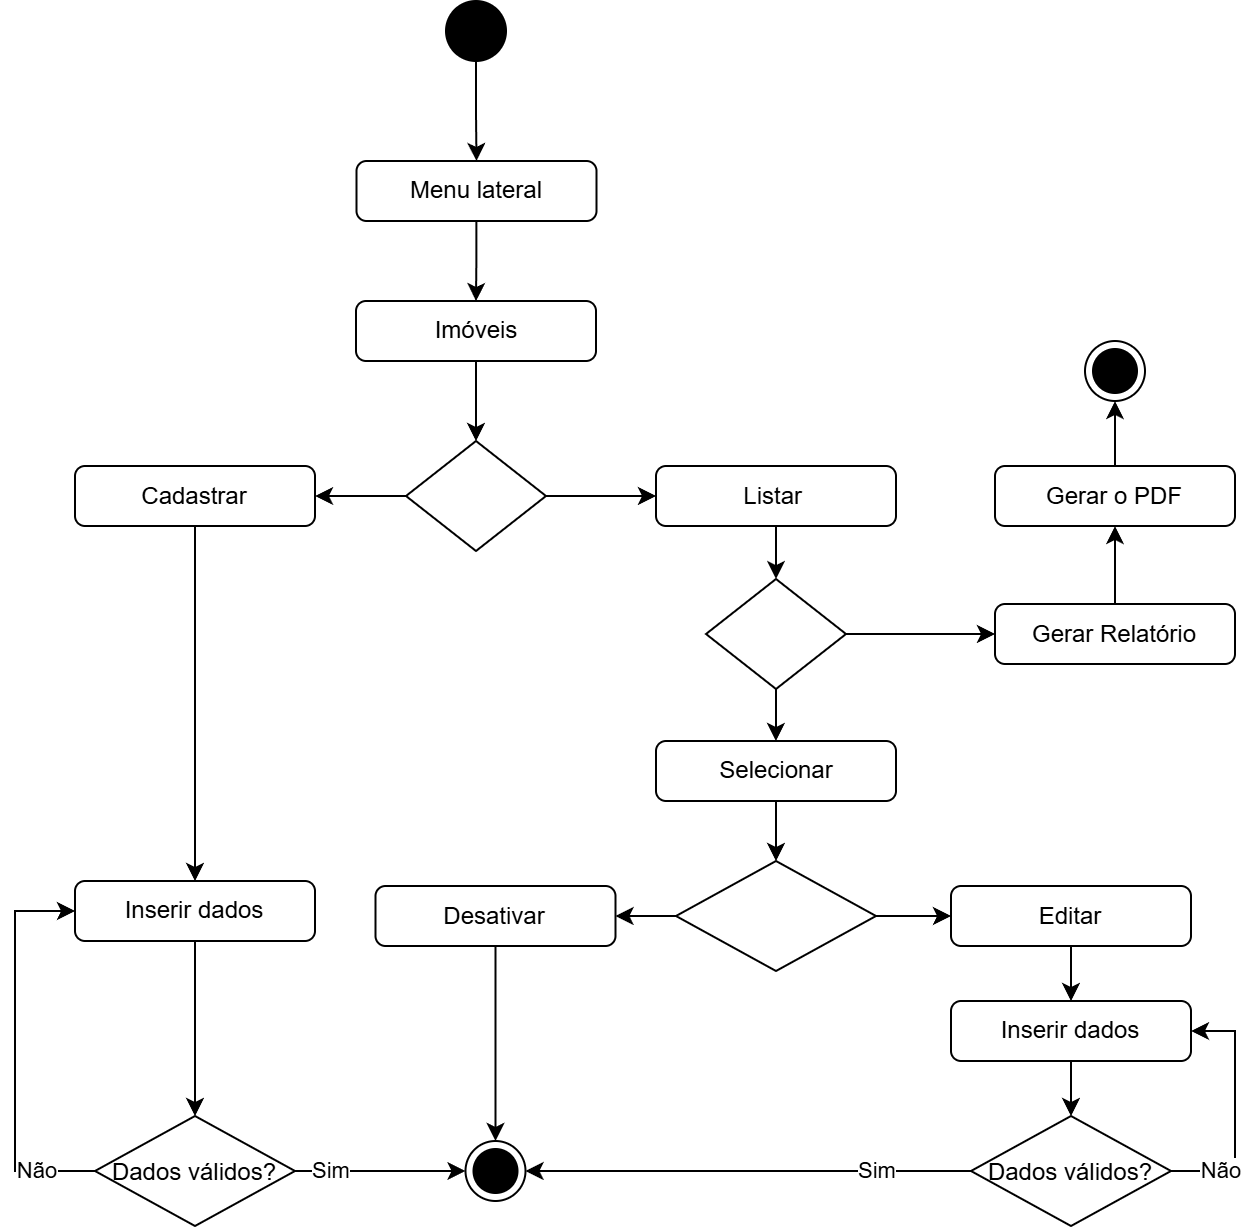

The diagram above was exported from draw.io. Its source (the exported page's mxGraphModel, read from the mxfile embedded in the PNG):
<mxGraphModel dx="982" dy="512" grid="1" gridSize="10" guides="1" tooltips="1" connect="1" arrows="1" fold="1" page="1" pageScale="1" pageWidth="827" pageHeight="1169" math="0" shadow="0">
  <root>
    <mxCell id="0" />
    <mxCell id="1" parent="0" />
    <mxCell id="NxSkwwbXA-EAnUWEZE1a-54" style="edgeStyle=orthogonalEdgeStyle;rounded=0;orthogonalLoop=1;jettySize=auto;html=1;entryX=0.5;entryY=0;entryDx=0;entryDy=0;" edge="1" parent="1" source="NxSkwwbXA-EAnUWEZE1a-55" target="NxSkwwbXA-EAnUWEZE1a-58">
      <mxGeometry relative="1" as="geometry" />
    </mxCell>
    <mxCell id="NxSkwwbXA-EAnUWEZE1a-55" value="Imóveis&lt;div&gt;&lt;/div&gt;" style="html=1;align=center;verticalAlign=middle;rounded=1;absoluteArcSize=1;arcSize=10;dashed=0;whiteSpace=wrap;" vertex="1" parent="1">
      <mxGeometry x="640.5" y="1210" width="120" height="30" as="geometry" />
    </mxCell>
    <mxCell id="NxSkwwbXA-EAnUWEZE1a-56" style="edgeStyle=orthogonalEdgeStyle;rounded=0;orthogonalLoop=1;jettySize=auto;html=1;entryX=0;entryY=0.5;entryDx=0;entryDy=0;" edge="1" parent="1" source="NxSkwwbXA-EAnUWEZE1a-58" target="NxSkwwbXA-EAnUWEZE1a-64">
      <mxGeometry relative="1" as="geometry" />
    </mxCell>
    <mxCell id="NxSkwwbXA-EAnUWEZE1a-57" style="edgeStyle=orthogonalEdgeStyle;rounded=0;orthogonalLoop=1;jettySize=auto;html=1;entryX=1;entryY=0.5;entryDx=0;entryDy=0;" edge="1" parent="1" source="NxSkwwbXA-EAnUWEZE1a-58" target="NxSkwwbXA-EAnUWEZE1a-60">
      <mxGeometry relative="1" as="geometry" />
    </mxCell>
    <mxCell id="NxSkwwbXA-EAnUWEZE1a-58" value="" style="rhombus;" vertex="1" parent="1">
      <mxGeometry x="665.5" y="1280" width="70" height="55" as="geometry" />
    </mxCell>
    <mxCell id="NxSkwwbXA-EAnUWEZE1a-59" style="edgeStyle=orthogonalEdgeStyle;rounded=0;orthogonalLoop=1;jettySize=auto;html=1;entryX=0.5;entryY=0;entryDx=0;entryDy=0;" edge="1" parent="1" source="NxSkwwbXA-EAnUWEZE1a-60" target="NxSkwwbXA-EAnUWEZE1a-75">
      <mxGeometry relative="1" as="geometry">
        <mxPoint x="450" y="1612" as="targetPoint" />
      </mxGeometry>
    </mxCell>
    <mxCell id="NxSkwwbXA-EAnUWEZE1a-60" value="&lt;div&gt;Cadastrar&lt;/div&gt;&lt;div&gt;&lt;/div&gt;" style="html=1;align=center;verticalAlign=middle;rounded=1;absoluteArcSize=1;arcSize=10;dashed=0;whiteSpace=wrap;" vertex="1" parent="1">
      <mxGeometry x="500" y="1292.5" width="120" height="30" as="geometry" />
    </mxCell>
    <mxCell id="NxSkwwbXA-EAnUWEZE1a-61" style="edgeStyle=orthogonalEdgeStyle;rounded=0;orthogonalLoop=1;jettySize=auto;html=1;entryX=0.5;entryY=0;entryDx=0;entryDy=0;" edge="1" parent="1" source="NxSkwwbXA-EAnUWEZE1a-62" target="NxSkwwbXA-EAnUWEZE1a-90">
      <mxGeometry relative="1" as="geometry" />
    </mxCell>
    <mxCell id="NxSkwwbXA-EAnUWEZE1a-62" value="" style="ellipse;fillColor=strokeColor;html=1;" vertex="1" parent="1">
      <mxGeometry x="685.5" y="1060" width="30" height="30" as="geometry" />
    </mxCell>
    <mxCell id="NxSkwwbXA-EAnUWEZE1a-63" value="" style="edgeStyle=orthogonalEdgeStyle;rounded=0;orthogonalLoop=1;jettySize=auto;html=1;" edge="1" parent="1" source="NxSkwwbXA-EAnUWEZE1a-64" target="NxSkwwbXA-EAnUWEZE1a-93">
      <mxGeometry relative="1" as="geometry" />
    </mxCell>
    <mxCell id="NxSkwwbXA-EAnUWEZE1a-64" value="&lt;div&gt;&lt;span style=&quot;background-color: initial;&quot;&gt;Listar&amp;nbsp;&lt;/span&gt;&lt;br&gt;&lt;/div&gt;&lt;div&gt;&lt;/div&gt;" style="html=1;align=center;verticalAlign=middle;rounded=1;absoluteArcSize=1;arcSize=10;dashed=0;whiteSpace=wrap;" vertex="1" parent="1">
      <mxGeometry x="790.5" y="1292.5" width="120" height="30" as="geometry" />
    </mxCell>
    <mxCell id="NxSkwwbXA-EAnUWEZE1a-65" style="edgeStyle=orthogonalEdgeStyle;rounded=0;orthogonalLoop=1;jettySize=auto;html=1;entryX=0;entryY=0.5;entryDx=0;entryDy=0;" edge="1" parent="1" source="NxSkwwbXA-EAnUWEZE1a-67" target="NxSkwwbXA-EAnUWEZE1a-71">
      <mxGeometry relative="1" as="geometry">
        <mxPoint x="960" y="1617" as="targetPoint" />
      </mxGeometry>
    </mxCell>
    <mxCell id="NxSkwwbXA-EAnUWEZE1a-66" style="edgeStyle=orthogonalEdgeStyle;rounded=0;orthogonalLoop=1;jettySize=auto;html=1;entryX=1;entryY=0.5;entryDx=0;entryDy=0;" edge="1" parent="1" source="NxSkwwbXA-EAnUWEZE1a-67" target="NxSkwwbXA-EAnUWEZE1a-69">
      <mxGeometry relative="1" as="geometry">
        <mxPoint x="780" y="1617" as="targetPoint" />
      </mxGeometry>
    </mxCell>
    <mxCell id="NxSkwwbXA-EAnUWEZE1a-67" value="" style="rhombus;" vertex="1" parent="1">
      <mxGeometry x="800.5" y="1490" width="100" height="55" as="geometry" />
    </mxCell>
    <mxCell id="NxSkwwbXA-EAnUWEZE1a-68" style="edgeStyle=orthogonalEdgeStyle;rounded=0;orthogonalLoop=1;jettySize=auto;html=1;entryX=0.5;entryY=0;entryDx=0;entryDy=0;" edge="1" parent="1" source="NxSkwwbXA-EAnUWEZE1a-69" target="NxSkwwbXA-EAnUWEZE1a-76">
      <mxGeometry relative="1" as="geometry" />
    </mxCell>
    <mxCell id="NxSkwwbXA-EAnUWEZE1a-69" value="&lt;div&gt;Desativar&lt;/div&gt;&lt;div&gt;&lt;/div&gt;" style="html=1;align=center;verticalAlign=middle;rounded=1;absoluteArcSize=1;arcSize=10;dashed=0;whiteSpace=wrap;" vertex="1" parent="1">
      <mxGeometry x="650.25" y="1502.5" width="120" height="30" as="geometry" />
    </mxCell>
    <mxCell id="NxSkwwbXA-EAnUWEZE1a-70" style="edgeStyle=orthogonalEdgeStyle;rounded=0;orthogonalLoop=1;jettySize=auto;html=1;entryX=0.5;entryY=0;entryDx=0;entryDy=0;" edge="1" parent="1" source="NxSkwwbXA-EAnUWEZE1a-71" target="NxSkwwbXA-EAnUWEZE1a-83">
      <mxGeometry relative="1" as="geometry" />
    </mxCell>
    <mxCell id="NxSkwwbXA-EAnUWEZE1a-71" value="&lt;div&gt;Editar&lt;/div&gt;&lt;div&gt;&lt;/div&gt;" style="html=1;align=center;verticalAlign=middle;rounded=1;absoluteArcSize=1;arcSize=10;dashed=0;whiteSpace=wrap;" vertex="1" parent="1">
      <mxGeometry x="938" y="1502.5" width="120" height="30" as="geometry" />
    </mxCell>
    <mxCell id="NxSkwwbXA-EAnUWEZE1a-72" style="edgeStyle=orthogonalEdgeStyle;rounded=0;orthogonalLoop=1;jettySize=auto;html=1;entryX=0.5;entryY=0;entryDx=0;entryDy=0;" edge="1" parent="1" source="NxSkwwbXA-EAnUWEZE1a-73" target="NxSkwwbXA-EAnUWEZE1a-67">
      <mxGeometry relative="1" as="geometry" />
    </mxCell>
    <mxCell id="NxSkwwbXA-EAnUWEZE1a-73" value="&lt;div&gt;Selecionar&lt;/div&gt;&lt;div&gt;&lt;/div&gt;" style="html=1;align=center;verticalAlign=middle;rounded=1;absoluteArcSize=1;arcSize=10;dashed=0;whiteSpace=wrap;" vertex="1" parent="1">
      <mxGeometry x="790.5" y="1430" width="120" height="30" as="geometry" />
    </mxCell>
    <mxCell id="NxSkwwbXA-EAnUWEZE1a-74" style="edgeStyle=orthogonalEdgeStyle;rounded=0;orthogonalLoop=1;jettySize=auto;html=1;entryX=0.5;entryY=0;entryDx=0;entryDy=0;" edge="1" parent="1" source="NxSkwwbXA-EAnUWEZE1a-75" target="NxSkwwbXA-EAnUWEZE1a-81">
      <mxGeometry relative="1" as="geometry" />
    </mxCell>
    <mxCell id="NxSkwwbXA-EAnUWEZE1a-75" value="&lt;div&gt;Inserir dados&lt;/div&gt;&lt;div&gt;&lt;/div&gt;" style="html=1;align=center;verticalAlign=middle;rounded=1;absoluteArcSize=1;arcSize=10;dashed=0;whiteSpace=wrap;" vertex="1" parent="1">
      <mxGeometry x="500" y="1500" width="120" height="30" as="geometry" />
    </mxCell>
    <mxCell id="NxSkwwbXA-EAnUWEZE1a-76" value="" style="ellipse;html=1;shape=endState;fillColor=strokeColor;" vertex="1" parent="1">
      <mxGeometry x="695.25" y="1630" width="30" height="30" as="geometry" />
    </mxCell>
    <mxCell id="NxSkwwbXA-EAnUWEZE1a-77" style="edgeStyle=orthogonalEdgeStyle;rounded=0;orthogonalLoop=1;jettySize=auto;html=1;entryX=0;entryY=0.5;entryDx=0;entryDy=0;" edge="1" parent="1" source="NxSkwwbXA-EAnUWEZE1a-81" target="NxSkwwbXA-EAnUWEZE1a-75">
      <mxGeometry relative="1" as="geometry">
        <mxPoint x="370" y="1530" as="targetPoint" />
        <Array as="points">
          <mxPoint x="470" y="1645" />
          <mxPoint x="470" y="1515" />
        </Array>
      </mxGeometry>
    </mxCell>
    <mxCell id="NxSkwwbXA-EAnUWEZE1a-78" value="Não" style="edgeLabel;html=1;align=center;verticalAlign=middle;resizable=0;points=[];" vertex="1" connectable="0" parent="NxSkwwbXA-EAnUWEZE1a-77">
      <mxGeometry x="-0.7032" y="-2" relative="1" as="geometry">
        <mxPoint y="2" as="offset" />
      </mxGeometry>
    </mxCell>
    <mxCell id="NxSkwwbXA-EAnUWEZE1a-79" style="edgeStyle=orthogonalEdgeStyle;rounded=0;orthogonalLoop=1;jettySize=auto;html=1;entryX=0;entryY=0.5;entryDx=0;entryDy=0;" edge="1" parent="1" source="NxSkwwbXA-EAnUWEZE1a-81" target="NxSkwwbXA-EAnUWEZE1a-76">
      <mxGeometry relative="1" as="geometry">
        <mxPoint x="500" y="1750" as="targetPoint" />
        <Array as="points">
          <mxPoint x="590" y="1645" />
          <mxPoint x="590" y="1645" />
        </Array>
      </mxGeometry>
    </mxCell>
    <mxCell id="NxSkwwbXA-EAnUWEZE1a-80" value="Sim" style="edgeLabel;html=1;align=center;verticalAlign=middle;resizable=0;points=[];" vertex="1" connectable="0" parent="NxSkwwbXA-EAnUWEZE1a-79">
      <mxGeometry x="-0.7886" relative="1" as="geometry">
        <mxPoint x="9" as="offset" />
      </mxGeometry>
    </mxCell>
    <mxCell id="NxSkwwbXA-EAnUWEZE1a-81" value="Dados válidos?" style="rhombus;" vertex="1" parent="1">
      <mxGeometry x="510" y="1617.5" width="100" height="55" as="geometry" />
    </mxCell>
    <mxCell id="NxSkwwbXA-EAnUWEZE1a-82" style="edgeStyle=orthogonalEdgeStyle;rounded=0;orthogonalLoop=1;jettySize=auto;html=1;entryX=0.5;entryY=0;entryDx=0;entryDy=0;" edge="1" parent="1" source="NxSkwwbXA-EAnUWEZE1a-83" target="NxSkwwbXA-EAnUWEZE1a-88">
      <mxGeometry relative="1" as="geometry" />
    </mxCell>
    <mxCell id="NxSkwwbXA-EAnUWEZE1a-83" value="&lt;div&gt;Inserir dados&lt;/div&gt;&lt;div&gt;&lt;/div&gt;" style="html=1;align=center;verticalAlign=middle;rounded=1;absoluteArcSize=1;arcSize=10;dashed=0;whiteSpace=wrap;" vertex="1" parent="1">
      <mxGeometry x="938" y="1560" width="120" height="30" as="geometry" />
    </mxCell>
    <mxCell id="NxSkwwbXA-EAnUWEZE1a-84" style="edgeStyle=orthogonalEdgeStyle;rounded=0;orthogonalLoop=1;jettySize=auto;html=1;entryX=1;entryY=0.5;entryDx=0;entryDy=0;" edge="1" parent="1" source="NxSkwwbXA-EAnUWEZE1a-88" target="NxSkwwbXA-EAnUWEZE1a-83">
      <mxGeometry relative="1" as="geometry">
        <mxPoint x="1290" y="1910" as="targetPoint" />
        <Array as="points">
          <mxPoint x="1080" y="1645" />
          <mxPoint x="1080" y="1575" />
        </Array>
      </mxGeometry>
    </mxCell>
    <mxCell id="NxSkwwbXA-EAnUWEZE1a-85" value="Não" style="edgeLabel;html=1;align=center;verticalAlign=middle;resizable=0;points=[];" vertex="1" connectable="0" parent="NxSkwwbXA-EAnUWEZE1a-84">
      <mxGeometry x="-0.7872" y="2" relative="1" as="geometry">
        <mxPoint x="12" y="2" as="offset" />
      </mxGeometry>
    </mxCell>
    <mxCell id="NxSkwwbXA-EAnUWEZE1a-86" style="edgeStyle=orthogonalEdgeStyle;rounded=0;orthogonalLoop=1;jettySize=auto;html=1;entryX=1;entryY=0.5;entryDx=0;entryDy=0;" edge="1" parent="1" source="NxSkwwbXA-EAnUWEZE1a-88" target="NxSkwwbXA-EAnUWEZE1a-76">
      <mxGeometry relative="1" as="geometry">
        <mxPoint x="760" y="2035" as="targetPoint" />
      </mxGeometry>
    </mxCell>
    <mxCell id="NxSkwwbXA-EAnUWEZE1a-87" value="Sim" style="edgeLabel;html=1;align=center;verticalAlign=middle;resizable=0;points=[];" vertex="1" connectable="0" parent="NxSkwwbXA-EAnUWEZE1a-86">
      <mxGeometry x="-0.6362" y="2" relative="1" as="geometry">
        <mxPoint x="-7" y="-2" as="offset" />
      </mxGeometry>
    </mxCell>
    <mxCell id="NxSkwwbXA-EAnUWEZE1a-88" value="Dados válidos?" style="rhombus;" vertex="1" parent="1">
      <mxGeometry x="948" y="1617.5" width="100" height="55" as="geometry" />
    </mxCell>
    <mxCell id="NxSkwwbXA-EAnUWEZE1a-89" style="edgeStyle=orthogonalEdgeStyle;rounded=0;orthogonalLoop=1;jettySize=auto;html=1;entryX=0.5;entryY=0;entryDx=0;entryDy=0;" edge="1" parent="1" source="NxSkwwbXA-EAnUWEZE1a-90" target="NxSkwwbXA-EAnUWEZE1a-55">
      <mxGeometry relative="1" as="geometry" />
    </mxCell>
    <mxCell id="NxSkwwbXA-EAnUWEZE1a-90" value="Menu lateral&lt;div&gt;&lt;/div&gt;" style="html=1;align=center;verticalAlign=middle;rounded=1;absoluteArcSize=1;arcSize=10;dashed=0;whiteSpace=wrap;" vertex="1" parent="1">
      <mxGeometry x="640.75" y="1140" width="120" height="30" as="geometry" />
    </mxCell>
    <mxCell id="NxSkwwbXA-EAnUWEZE1a-91" value="" style="edgeStyle=orthogonalEdgeStyle;rounded=0;orthogonalLoop=1;jettySize=auto;html=1;" edge="1" parent="1" source="NxSkwwbXA-EAnUWEZE1a-93" target="NxSkwwbXA-EAnUWEZE1a-73">
      <mxGeometry relative="1" as="geometry" />
    </mxCell>
    <mxCell id="NxSkwwbXA-EAnUWEZE1a-92" style="edgeStyle=orthogonalEdgeStyle;rounded=0;orthogonalLoop=1;jettySize=auto;html=1;entryX=0;entryY=0.5;entryDx=0;entryDy=0;" edge="1" parent="1" source="NxSkwwbXA-EAnUWEZE1a-93" target="NxSkwwbXA-EAnUWEZE1a-95">
      <mxGeometry relative="1" as="geometry" />
    </mxCell>
    <mxCell id="NxSkwwbXA-EAnUWEZE1a-93" value="" style="rhombus;" vertex="1" parent="1">
      <mxGeometry x="815.5" y="1349" width="70" height="55" as="geometry" />
    </mxCell>
    <mxCell id="NxSkwwbXA-EAnUWEZE1a-98" value="" style="edgeStyle=orthogonalEdgeStyle;rounded=0;orthogonalLoop=1;jettySize=auto;html=1;" edge="1" parent="1" source="NxSkwwbXA-EAnUWEZE1a-95" target="NxSkwwbXA-EAnUWEZE1a-97">
      <mxGeometry relative="1" as="geometry" />
    </mxCell>
    <mxCell id="NxSkwwbXA-EAnUWEZE1a-95" value="&lt;div&gt;&lt;span style=&quot;background-color: initial;&quot;&gt;Gerar Relatório&lt;/span&gt;&lt;br&gt;&lt;/div&gt;&lt;div&gt;&lt;/div&gt;" style="html=1;align=center;verticalAlign=middle;rounded=1;absoluteArcSize=1;arcSize=10;dashed=0;whiteSpace=wrap;" vertex="1" parent="1">
      <mxGeometry x="960" y="1361.5" width="120" height="30" as="geometry" />
    </mxCell>
    <mxCell id="NxSkwwbXA-EAnUWEZE1a-96" value="" style="ellipse;html=1;shape=endState;fillColor=strokeColor;" vertex="1" parent="1">
      <mxGeometry x="1005" y="1230" width="30" height="30" as="geometry" />
    </mxCell>
    <mxCell id="NxSkwwbXA-EAnUWEZE1a-99" value="" style="edgeStyle=orthogonalEdgeStyle;rounded=0;orthogonalLoop=1;jettySize=auto;html=1;" edge="1" parent="1" source="NxSkwwbXA-EAnUWEZE1a-97" target="NxSkwwbXA-EAnUWEZE1a-96">
      <mxGeometry relative="1" as="geometry" />
    </mxCell>
    <mxCell id="NxSkwwbXA-EAnUWEZE1a-97" value="&lt;div&gt;&lt;span style=&quot;background-color: initial;&quot;&gt;Gerar o PDF&lt;/span&gt;&lt;br&gt;&lt;/div&gt;&lt;div&gt;&lt;/div&gt;" style="html=1;align=center;verticalAlign=middle;rounded=1;absoluteArcSize=1;arcSize=10;dashed=0;whiteSpace=wrap;" vertex="1" parent="1">
      <mxGeometry x="960" y="1292.5" width="120" height="30" as="geometry" />
    </mxCell>
  </root>
</mxGraphModel>